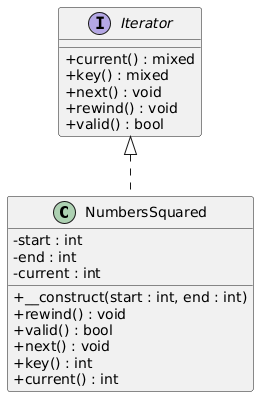

The diagram above was rendered by PlantUML. Its source (embedded in the PNG):
@startuml
skinparam classAttributeIconSize 0

class NumbersSquared {
  - start : int
  - end : int
  - current : int
  + __construct(start : int, end : int)
  + rewind() : void
  + valid() : bool
  + next() : void
  + key() : int
  + current() : int
}

interface Iterator {
  + current() : mixed
  + key() : mixed
  + next() : void
  + rewind() : void
  + valid() : bool
}

Iterator <|.. NumbersSquared
@enduml